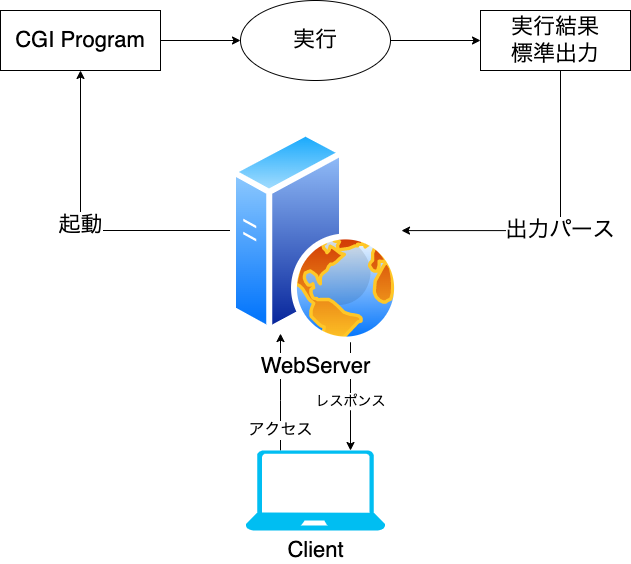

The diagram above was exported from draw.io. Its source (the exported page's mxGraphModel, read from the mxfile embedded in the PNG):
<mxGraphModel dx="1426" dy="798" grid="1" gridSize="10" guides="1" tooltips="1" connect="1" arrows="1" fold="1" page="1" pageScale="1" pageWidth="827" pageHeight="1169" math="0" shadow="0">
  <root>
    <mxCell id="0" />
    <mxCell id="1" parent="0" />
    <mxCell id="d3xidFwuPbY7lw3MrHtO-20" value="アクセス" style="edgeStyle=orthogonalEdgeStyle;rounded=0;orthogonalLoop=1;jettySize=auto;html=1;fontSize=16;" edge="1" parent="1" source="d3xidFwuPbY7lw3MrHtO-1" target="d3xidFwuPbY7lw3MrHtO-2">
      <mxGeometry x="-0.6579" relative="1" as="geometry">
        <Array as="points">
          <mxPoint x="350" y="530" />
          <mxPoint x="350" y="530" />
        </Array>
        <mxPoint as="offset" />
      </mxGeometry>
    </mxCell>
    <mxCell id="d3xidFwuPbY7lw3MrHtO-1" value="Client" style="verticalLabelPosition=bottom;html=1;verticalAlign=top;align=center;strokeColor=none;fillColor=#00BEF2;shape=mxgraph.azure.laptop;pointerEvents=1;fontSize=22;" vertex="1" parent="1">
      <mxGeometry x="315" y="580" width="140" height="80" as="geometry" />
    </mxCell>
    <mxCell id="d3xidFwuPbY7lw3MrHtO-12" value="起動" style="edgeStyle=orthogonalEdgeStyle;rounded=0;orthogonalLoop=1;jettySize=auto;html=1;entryX=0.5;entryY=1;entryDx=0;entryDy=0;fontSize=22;" edge="1" parent="1" source="d3xidFwuPbY7lw3MrHtO-2" target="d3xidFwuPbY7lw3MrHtO-3">
      <mxGeometry relative="1" as="geometry">
        <Array as="points">
          <mxPoint x="150" y="360" />
        </Array>
      </mxGeometry>
    </mxCell>
    <mxCell id="d3xidFwuPbY7lw3MrHtO-22" value="" style="edgeStyle=orthogonalEdgeStyle;rounded=0;orthogonalLoop=1;jettySize=auto;html=1;fontSize=22;" edge="1" parent="1" source="d3xidFwuPbY7lw3MrHtO-2" target="d3xidFwuPbY7lw3MrHtO-1">
      <mxGeometry relative="1" as="geometry">
        <Array as="points">
          <mxPoint x="420" y="540" />
          <mxPoint x="420" y="540" />
        </Array>
      </mxGeometry>
    </mxCell>
    <mxCell id="d3xidFwuPbY7lw3MrHtO-23" value="レスポンス" style="edgeLabel;html=1;align=center;verticalAlign=middle;resizable=0;points=[];fontSize=14;" vertex="1" connectable="0" parent="d3xidFwuPbY7lw3MrHtO-22">
      <mxGeometry x="0.3329" y="-1" relative="1" as="geometry">
        <mxPoint y="-11" as="offset" />
      </mxGeometry>
    </mxCell>
    <mxCell id="d3xidFwuPbY7lw3MrHtO-2" value="WebServer" style="aspect=fixed;perimeter=ellipsePerimeter;html=1;align=center;shadow=0;dashed=0;spacingTop=3;image;image=img/lib/active_directory/web_server.svg;fontSize=22;" vertex="1" parent="1">
      <mxGeometry x="300" y="260" width="170" height="212.5" as="geometry" />
    </mxCell>
    <mxCell id="d3xidFwuPbY7lw3MrHtO-5" value="" style="edgeStyle=orthogonalEdgeStyle;rounded=0;orthogonalLoop=1;jettySize=auto;html=1;fontSize=22;" edge="1" parent="1" source="d3xidFwuPbY7lw3MrHtO-3" target="d3xidFwuPbY7lw3MrHtO-4">
      <mxGeometry relative="1" as="geometry" />
    </mxCell>
    <mxCell id="d3xidFwuPbY7lw3MrHtO-3" value="CGI Program" style="rounded=0;whiteSpace=wrap;html=1;fontSize=22;" vertex="1" parent="1">
      <mxGeometry x="70" y="140" width="160" height="60" as="geometry" />
    </mxCell>
    <mxCell id="d3xidFwuPbY7lw3MrHtO-7" value="" style="edgeStyle=orthogonalEdgeStyle;rounded=0;orthogonalLoop=1;jettySize=auto;html=1;fontSize=22;" edge="1" parent="1" source="d3xidFwuPbY7lw3MrHtO-4" target="d3xidFwuPbY7lw3MrHtO-6">
      <mxGeometry relative="1" as="geometry" />
    </mxCell>
    <mxCell id="d3xidFwuPbY7lw3MrHtO-4" value="実行" style="ellipse;whiteSpace=wrap;html=1;fontSize=22;rounded=0;" vertex="1" parent="1">
      <mxGeometry x="310" y="130" width="150" height="80" as="geometry" />
    </mxCell>
    <mxCell id="d3xidFwuPbY7lw3MrHtO-16" value="出力パース" style="edgeStyle=orthogonalEdgeStyle;rounded=0;orthogonalLoop=1;jettySize=auto;html=1;entryX=1.006;entryY=0.471;entryDx=0;entryDy=0;entryPerimeter=0;fontSize=22;" edge="1" parent="1" source="d3xidFwuPbY7lw3MrHtO-6" target="d3xidFwuPbY7lw3MrHtO-2">
      <mxGeometry relative="1" as="geometry">
        <Array as="points">
          <mxPoint x="630" y="360" />
        </Array>
      </mxGeometry>
    </mxCell>
    <mxCell id="d3xidFwuPbY7lw3MrHtO-6" value="実行結果&lt;br&gt;標準出力" style="whiteSpace=wrap;html=1;fontSize=22;rounded=0;" vertex="1" parent="1">
      <mxGeometry x="550" y="140" width="150" height="60" as="geometry" />
    </mxCell>
  </root>
</mxGraphModel>